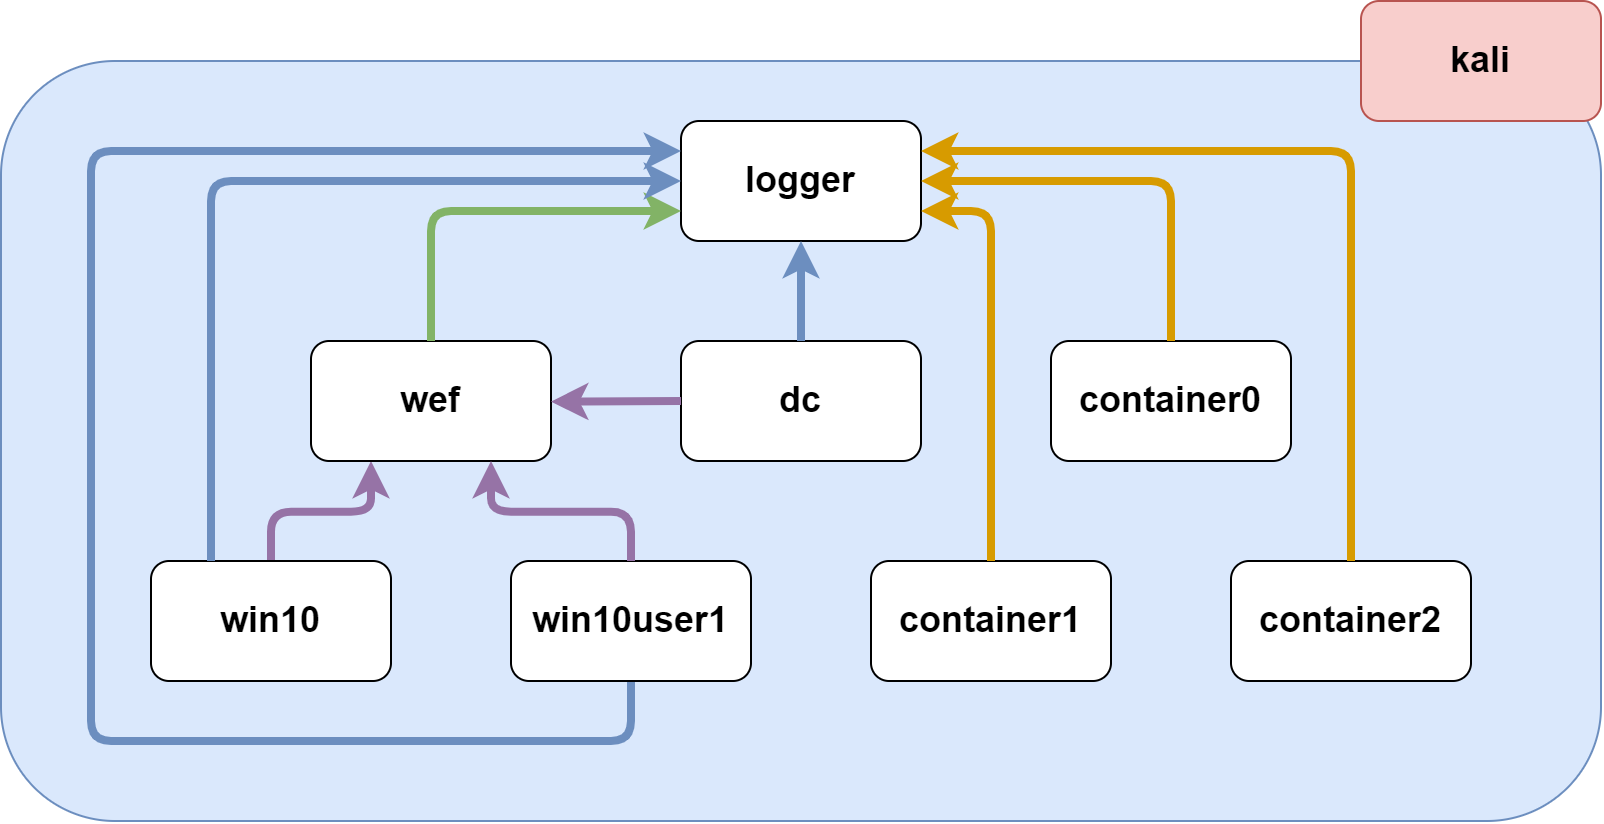

The diagram above was exported from draw.io. Its source (the exported page's mxGraphModel, read from the mxfile embedded in the PNG):
<mxGraphModel dx="895" dy="663" grid="1" gridSize="10" guides="1" tooltips="1" connect="1" arrows="1" fold="1" page="1" pageScale="1" pageWidth="850" pageHeight="1100" math="0" shadow="0">
  <root>
    <mxCell id="0" />
    <mxCell id="1" parent="0" />
    <mxCell id="2" value="" style="rounded=1;whiteSpace=wrap;html=1;fillColor=#dae8fc;strokeColor=#6c8ebf;" parent="1" vertex="1">
      <mxGeometry x="25" y="80" width="800" height="380" as="geometry" />
    </mxCell>
    <mxCell id="3" value="&lt;h2&gt;logger&lt;/h2&gt;" style="rounded=1;whiteSpace=wrap;html=1;" parent="1" vertex="1">
      <mxGeometry x="365" y="110" width="120" height="60" as="geometry" />
    </mxCell>
    <mxCell id="4" value="&lt;h2&gt;dc&lt;/h2&gt;" style="rounded=1;whiteSpace=wrap;html=1;" parent="1" vertex="1">
      <mxGeometry x="365" y="220" width="120" height="60" as="geometry" />
    </mxCell>
    <mxCell id="11" style="edgeStyle=elbowEdgeStyle;html=1;exitX=0.5;exitY=0;exitDx=0;exitDy=0;entryX=0.25;entryY=1;entryDx=0;entryDy=0;elbow=vertical;strokeWidth=4;fillColor=#e1d5e7;strokeColor=#9673a6;" parent="1" source="5" target="7" edge="1">
      <mxGeometry relative="1" as="geometry" />
    </mxCell>
    <mxCell id="5" value="&lt;h2&gt;win10&lt;/h2&gt;" style="rounded=1;whiteSpace=wrap;html=1;" parent="1" vertex="1">
      <mxGeometry x="100" y="330" width="120" height="60" as="geometry" />
    </mxCell>
    <mxCell id="22" style="edgeStyle=orthogonalEdgeStyle;elbow=vertical;html=1;exitX=0.5;exitY=1;exitDx=0;exitDy=0;entryX=0;entryY=0.25;entryDx=0;entryDy=0;strokeWidth=4;fillColor=#dae8fc;strokeColor=#6c8ebf;" parent="1" source="6" target="3" edge="1">
      <mxGeometry relative="1" as="geometry">
        <Array as="points">
          <mxPoint x="340" y="420" />
          <mxPoint x="70" y="420" />
          <mxPoint x="70" y="125" />
        </Array>
      </mxGeometry>
    </mxCell>
    <mxCell id="6" value="&lt;h2&gt;win10user1&lt;/h2&gt;" style="rounded=1;whiteSpace=wrap;html=1;" parent="1" vertex="1">
      <mxGeometry x="280" y="330" width="120" height="60" as="geometry" />
    </mxCell>
    <mxCell id="7" value="&lt;h2&gt;wef&lt;/h2&gt;" style="rounded=1;whiteSpace=wrap;html=1;" parent="1" vertex="1">
      <mxGeometry x="180" y="220" width="120" height="60" as="geometry" />
    </mxCell>
    <mxCell id="8" value="&lt;h2&gt;container0&lt;/h2&gt;" style="rounded=1;whiteSpace=wrap;html=1;" parent="1" vertex="1">
      <mxGeometry x="550" y="220" width="120" height="60" as="geometry" />
    </mxCell>
    <mxCell id="9" value="&lt;h2&gt;container1&lt;/h2&gt;" style="rounded=1;whiteSpace=wrap;html=1;" parent="1" vertex="1">
      <mxGeometry x="460" y="330" width="120" height="60" as="geometry" />
    </mxCell>
    <mxCell id="10" value="&lt;h2&gt;container2&lt;/h2&gt;" style="rounded=1;whiteSpace=wrap;html=1;" parent="1" vertex="1">
      <mxGeometry x="640" y="330" width="120" height="60" as="geometry" />
    </mxCell>
    <mxCell id="14" style="edgeStyle=elbowEdgeStyle;html=1;exitX=0.5;exitY=0;exitDx=0;exitDy=0;entryX=0.75;entryY=1;entryDx=0;entryDy=0;elbow=vertical;strokeWidth=4;fillColor=#e1d5e7;strokeColor=#9673a6;" parent="1" source="6" target="7" edge="1">
      <mxGeometry relative="1" as="geometry">
        <mxPoint x="170" y="340" as="sourcePoint" />
        <mxPoint x="250" y="290" as="targetPoint" />
      </mxGeometry>
    </mxCell>
    <mxCell id="15" style="edgeStyle=elbowEdgeStyle;html=1;exitX=0;exitY=0.5;exitDx=0;exitDy=0;entryX=1;entryY=0.5;entryDx=0;entryDy=0;elbow=vertical;strokeWidth=4;fillColor=#e1d5e7;strokeColor=#9673a6;" parent="1" source="4" target="7" edge="1">
      <mxGeometry relative="1" as="geometry">
        <mxPoint x="180" y="350" as="sourcePoint" />
        <mxPoint x="260" y="300" as="targetPoint" />
      </mxGeometry>
    </mxCell>
    <mxCell id="16" style="edgeStyle=elbowEdgeStyle;html=1;exitX=0.5;exitY=0;exitDx=0;exitDy=0;entryX=0;entryY=0.75;entryDx=0;entryDy=0;elbow=vertical;strokeWidth=4;fillColor=#d5e8d4;strokeColor=#82b366;" parent="1" source="7" target="3" edge="1">
      <mxGeometry relative="1" as="geometry">
        <mxPoint x="190" y="360" as="sourcePoint" />
        <mxPoint x="270" y="310" as="targetPoint" />
        <Array as="points">
          <mxPoint x="300" y="155" />
          <mxPoint x="310" y="140" />
        </Array>
      </mxGeometry>
    </mxCell>
    <mxCell id="17" style="edgeStyle=elbowEdgeStyle;html=1;exitX=0.5;exitY=0;exitDx=0;exitDy=0;entryX=0.5;entryY=1;entryDx=0;entryDy=0;elbow=vertical;strokeWidth=4;fillColor=#dae8fc;strokeColor=#6c8ebf;" parent="1" source="4" target="3" edge="1">
      <mxGeometry relative="1" as="geometry">
        <mxPoint x="250" y="230.0000000000001" as="sourcePoint" />
        <mxPoint x="375" y="150" as="targetPoint" />
        <Array as="points">
          <mxPoint x="410" y="190" />
          <mxPoint x="320" y="150" />
        </Array>
      </mxGeometry>
    </mxCell>
    <mxCell id="19" style="edgeStyle=elbowEdgeStyle;html=1;entryX=0;entryY=0.5;entryDx=0;entryDy=0;elbow=vertical;strokeWidth=4;fillColor=#dae8fc;strokeColor=#6c8ebf;exitX=0.25;exitY=0;exitDx=0;exitDy=0;" parent="1" source="5" target="3" edge="1">
      <mxGeometry relative="1" as="geometry">
        <mxPoint x="320" y="450.0000000000001" as="sourcePoint" />
        <mxPoint x="320" y="400" as="targetPoint" />
        <Array as="points">
          <mxPoint x="260" y="140" />
          <mxPoint x="120" y="125" />
          <mxPoint x="90" y="410" />
          <mxPoint x="70" y="420" />
          <mxPoint x="50" y="180" />
          <mxPoint x="150" y="125" />
          <mxPoint x="210" y="320" />
          <mxPoint x="305" y="420" />
          <mxPoint x="215" y="380" />
        </Array>
      </mxGeometry>
    </mxCell>
    <mxCell id="20" style="edgeStyle=elbowEdgeStyle;html=1;exitX=0.5;exitY=0;exitDx=0;exitDy=0;entryX=1;entryY=0.5;entryDx=0;entryDy=0;elbow=vertical;strokeWidth=4;fillColor=#ffe6cc;strokeColor=#d79b00;" parent="1" source="8" target="3" edge="1">
      <mxGeometry relative="1" as="geometry">
        <mxPoint x="445" y="240.0000000000001" as="sourcePoint" />
        <mxPoint x="445" y="190" as="targetPoint" />
        <Array as="points">
          <mxPoint x="550" y="140" />
          <mxPoint x="340" y="170" />
        </Array>
      </mxGeometry>
    </mxCell>
    <mxCell id="21" style="edgeStyle=elbowEdgeStyle;html=1;exitX=0.5;exitY=0;exitDx=0;exitDy=0;entryX=1;entryY=0.75;entryDx=0;entryDy=0;elbow=vertical;strokeWidth=4;fillColor=#ffe6cc;strokeColor=#d79b00;" parent="1" source="9" target="3" edge="1">
      <mxGeometry relative="1" as="geometry">
        <mxPoint x="455" y="250.0000000000001" as="sourcePoint" />
        <mxPoint x="455" y="200" as="targetPoint" />
        <Array as="points">
          <mxPoint x="510" y="155" />
          <mxPoint x="350" y="180" />
        </Array>
      </mxGeometry>
    </mxCell>
    <mxCell id="23" style="edgeStyle=elbowEdgeStyle;html=1;exitX=0.5;exitY=0;exitDx=0;exitDy=0;entryX=1;entryY=0.25;entryDx=0;entryDy=0;elbow=vertical;strokeWidth=4;fillColor=#ffe6cc;strokeColor=#d79b00;" parent="1" source="10" target="3" edge="1">
      <mxGeometry relative="1" as="geometry">
        <mxPoint x="465" y="260.0000000000001" as="sourcePoint" />
        <mxPoint x="465" y="210.0000000000001" as="targetPoint" />
        <Array as="points">
          <mxPoint x="600" y="125" />
          <mxPoint x="360" y="190" />
        </Array>
      </mxGeometry>
    </mxCell>
    <mxCell id="24" value="&lt;h2&gt;kali&lt;/h2&gt;" style="rounded=1;whiteSpace=wrap;html=1;fillColor=#f8cecc;strokeColor=#b85450;" parent="1" vertex="1">
      <mxGeometry x="705" y="50" width="120" height="60" as="geometry" />
    </mxCell>
  </root>
</mxGraphModel>